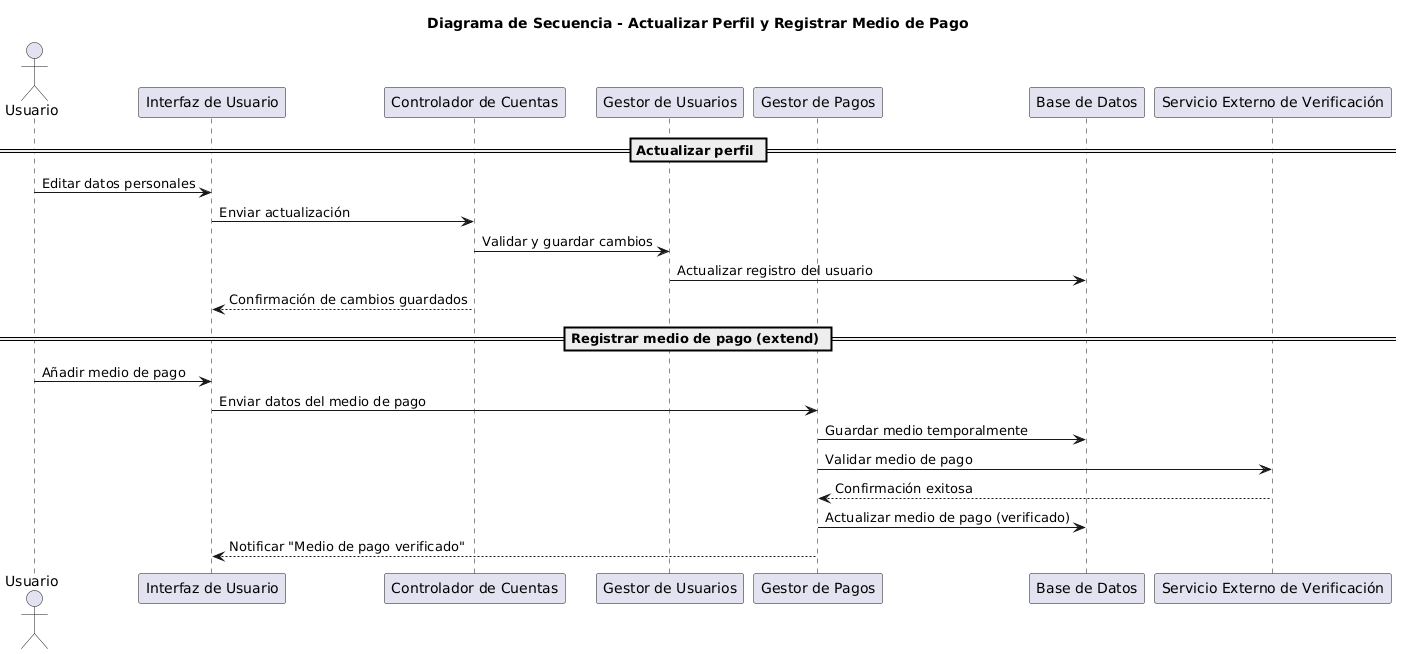

The diagram above was rendered by PlantUML. Its source (embedded in the PNG):
@startuml
title Diagrama de Secuencia - Actualizar Perfil y Registrar Medio de Pago

actor Usuario
participant "Interfaz de Usuario" as IU
participant "Controlador de Cuentas" as CC
participant "Gestor de Usuarios" as GU
participant "Gestor de Pagos" as GP
participant "Base de Datos" as BD
participant "Servicio Externo de Verificación" as SEV

== Actualizar perfil ==
Usuario -> IU : Editar datos personales
IU -> CC : Enviar actualización
CC -> GU : Validar y guardar cambios
GU -> BD : Actualizar registro del usuario
IU <-- CC : Confirmación de cambios guardados

== Registrar medio de pago (extend) ==
Usuario -> IU : Añadir medio de pago
IU -> GP : Enviar datos del medio de pago
GP -> BD : Guardar medio temporalmente
GP -> SEV : Validar medio de pago
SEV --> GP : Confirmación exitosa
GP -> BD : Actualizar medio de pago (verificado)
IU <-- GP : Notificar "Medio de pago verificado"
@enduml